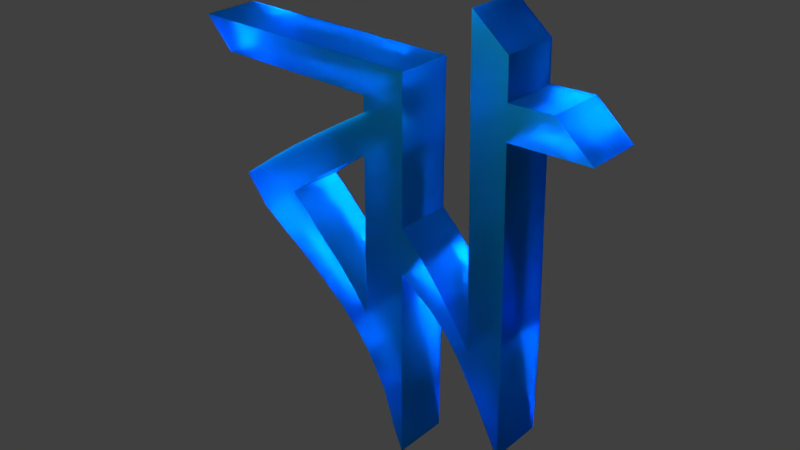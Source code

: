 # Source: b9.blend  (saved by Blender 2.79.0; exported with 4.5.12 LTS)
import bpy
from mathutils import Matrix  # noqa: F401  (used for matrix-valued properties, if any)

bpy.ops.wm.read_factory_settings(use_empty=True)
scene = bpy.context.scene
scene.name = 'Scene'

# ---- collections
col_collection_1 = bpy.data.collections.new('Collection 1'); scene.collection.children.link(col_collection_1)

# ---- materials (node trees are filled in below, after node groups)
mat_material = bpy.data.materials.new('Material')
mat_material.alpha_threshold = 0.0
mat_material.diffuse_color = (0.8, 0.3165, 0.6841, 1.0)
mat_material.roughness = 0.5
mat_material.line_color = (0.0, 0.0, 0.0, 1.0)

# ---- material node trees
mat_material.use_nodes = True; mat_material.node_tree.nodes.clear()
_N = mat_material.node_tree.nodes; _L = mat_material.node_tree.links
n0 = _N.new('ShaderNodeOutputMaterial'); n0.name = 'Material Output'; n0.location = (300, 300)
n1 = _N.new('ShaderNodeBsdfGlass'); n1.name = 'Glass BSDF'; n1.location = (10, 300)
n1.inputs[0].default_value = (0.01005, 0.4945, 0.8, 1.0)
n1.inputs[1].default_value = 0.4316
n1.inputs[2].default_value = 1.45
_L.new(n1.outputs[0], n0.inputs[0])
n0.is_active_output = True

# ---- world
world_world = bpy.data.worlds.new('World'); scene.world = world_world
world_world.color = (0.05088, 0.05088, 0.05088)
world_world.use_sun_shadow = False
world_world.sun_shadow_jitter_overblur = 0.0
world_world.cycles.sampling_method = 'MANUAL'

# ---- lights
light_lamp = bpy.data.lights.new('Lamp', 'SPOT')
light_lamp.transmission_factor = 0.0
light_lamp.cutoff_distance = 30.0
light_lamp.energy = 1e+05
light_lamp.shadow_buffer_clip_start = 1.001
light_lamp.shadow_soft_size = 0.1
light_lamp.shadow_maximum_resolution = 0.006
light_lamp.use_absolute_resolution = True
light_lamp.spot_size = 1.309

# ---- meshes
me_cube = bpy.data.meshes.new('Cube')
me_cube.from_pydata([(0.03329, 0.9681, 0.0221), (0.03329, 0.2277, 0.0221), (-1.0, 0.2277, 0.0221), (-1.0, 0.9681, 0.0221), (0.03329, 1.0, 0.7844), (0.03328, 0.2277, 1.0), (-1.0, 0.2277, 1.0), (-1.0, 1.0, 0.7844), (-1.0, 1.0, 4.622), (-1.0, 0.2277, 4.62), (0.03329, 1.0, 4.622), (0.03328, 0.2277, 4.62), (0.03328, 0.2277, 5.159), (-1.0, 0.2277, 5.159), (0.03329, 0.9879, 5.169), (-1.0, 0.9879, 5.169), (-1.0, 0.2277, 4.34), (-1.0, 1.0, 4.34), (0.03328, 0.2277, 4.34), (0.03329, 1.0, 4.34), (-1.0, 0.2277, 3.62), (-1.0, 1.0, 3.62), (0.03328, 0.2277, 3.62), (0.03329, 1.0, 3.62), (0.03329, 1.67, 3.201), (0.03329, 2.077, 3.682), (-1.0, 2.077, 3.682), (-1.0, 1.67, 3.201), (0.03329, 2.097, 2.906), (0.03329, 2.53, 3.393), (-1.0, 2.53, 3.393), (-1.0, 2.097, 2.906), (0.03329, 3.314, 2.023), (0.03329, 3.735, 2.535), (-1.0, 3.735, 2.535), (-1.0, 3.314, 2.023), (0.03329, 1.55, 0.6901), (-1.0, 1.55, 0.6901), (0.03329, 1.266, 1.106), (-1.0, 1.266, 1.106), (-1.0, 2.616, 2.511), (0.03329, 2.616, 2.511), (0.03329, 3.064, 3.027), (-1.0, 3.064, 3.027), (0.03329, 0.3802, -1.358), (0.03329, 0.2277, -1.717), (-1.0, 0.3802, -1.358), (-1.0, 0.2277, -1.717), (-1.0, 0.2277, 2.607), (-1.0, 1.0, 2.607), (0.03328, 0.2277, 2.607), (0.03329, 1.0, 2.607), (-1.0, 0.2277, 1.781), (-1.0, 1.0, 1.781), (0.03328, 0.2277, 1.781), (0.03329, 1.0, 1.781), (0.03328, -1.27, 0.08807), (0.03328, -1.111, 0.9144), (-1.0, -1.111, 0.9144), (-1.0, -1.27, 0.08807), (0.03328, -1.743, -0.8299), (0.03328, -1.743, 0.9144), (-1.0, -1.743, 0.9144), (-1.0, -1.743, -0.8299), (0.03328, -1.111, 0.9144), (-1.0, -1.111, 0.9144), (0.03328, -1.743, 0.9144), (-1.0, -1.743, 0.9144), (0.03328, -0.9939, 6.344), (-1.0, -0.9939, 6.344), (0.03328, -1.626, 5.816), (-1.0, -1.626, 5.816), (-1.0, -1.642, 5.143), (-1.0, -1.01, 5.143), (0.03328, -1.01, 5.143), (0.03328, -1.642, 5.143), (-1.0, -1.024, 4.571), (0.03328, -1.024, 4.571), (0.03328, -1.656, 4.571), (-1.0, -1.656, 4.571), (-1.0, -3.052, 4.59), (-1.0, -2.41, 5.161), (0.03328, -2.41, 5.161), (0.03328, -3.052, 4.59), (0.03329, 0.2277, -0.8782), (0.03329, 0.6191, -0.6049), (-1.0, 0.6191, -0.6049), (-1.0, 0.2277, -0.8782), (-1.0, 2.026, 1.93), (-1.0, 2.531, 1.471), (0.03329, 2.026, 1.93), (0.03329, 2.531, 1.471), (0.03329, 2.321, 2.238), (0.03329, 2.896, 1.718), (-1.0, 2.321, 2.238), (-1.0, 2.896, 1.718), (-1.0, 1.637, 1.537), (-1.0, 2.019, 1.084), (0.03329, 1.637, 1.537), (0.03329, 2.019, 1.084), (0.03329, 1.259, 0.3918), (0.03329, 1.106, 0.8923), (-1.0, 1.106, 0.8923), (-1.0, 1.259, 0.3918), (-1.0, -0.3763, 1.344), (-1.0, -0.4044, 1.917), (0.03328, -0.4044, 1.917), (0.03328, -0.3763, 1.344), (-1.0, -0.8845, 0.7462), (0.03328, -0.8845, 0.7462), (-1.0, -0.7882, 1.392), (0.03328, -0.7882, 1.392), (-1.0, -0.07432, 2.31), (0.03328, -0.07432, 2.31), (-1.0, -0.07432, 1.567), (0.03328, -0.07432, 1.567), (-1.0, -0.5757, 1.687), (0.03328, -0.5757, 1.687), (-1.0, -0.6083, 1.107), (0.03328, -0.6083, 1.107), (-1.0, 1.578, 3.993), (-1.0, 1.139, 3.538), (0.03329, 1.578, 3.993), (0.03329, 1.139, 3.538), (-1.0, 3.965, 4.673), (0.03329, 3.965, 4.673), (-1.0, 4.473, 5.219), (0.03329, 4.473, 5.219)], [], [(85, 84, 45, 44), (17, 16, 9, 8), (0, 4, 5, 1), (1, 5, 6, 2), (2, 6, 7, 3), (101, 100, 36, 38), (18, 19, 10, 11), (16, 18, 11, 9), (19, 17, 8, 10), (15, 13, 12, 14), (8, 9, 13, 15), (11, 10, 14, 12), (9, 11, 12, 13), (20, 22, 18, 16), (22, 23, 19, 18), (21, 20, 16, 17), (121, 120, 26, 27), (51, 49, 21, 23), (49, 48, 20, 21), (50, 51, 23, 22), (48, 50, 22, 20), (27, 26, 30, 31), (120, 122, 25, 26), (122, 123, 24, 25), (123, 121, 27, 24), (92, 41, 40, 94), (25, 24, 28, 29), (24, 27, 31, 28), (26, 25, 29, 30), (32, 35, 34, 33), (43, 42, 33, 34), (40, 43, 34, 35), (42, 41, 32, 33), (96, 97, 37, 39), (102, 101, 38, 39), (103, 102, 39, 37), (100, 103, 37, 36), (29, 28, 41, 42), (31, 30, 43, 40), (30, 29, 42, 43), (28, 31, 40, 41), (92, 93, 32, 41), (97, 99, 36, 37), (44, 45, 47, 46), (87, 86, 46, 47), (84, 87, 47, 45), (86, 85, 44, 46), (110, 108, 59, 58), (54, 55, 51, 50), (53, 52, 48, 49), (55, 53, 49, 51), (4, 7, 53, 55), (7, 6, 52, 53), (5, 4, 55, 54), (6, 5, 54, 52), (59, 56, 60, 63), (111, 110, 58, 57), (108, 109, 56, 59), (109, 111, 57, 56), (63, 60, 61, 62), (58, 62, 67, 65), (58, 59, 63, 62), (56, 57, 61, 60), (73, 72, 71, 69), (57, 58, 65, 64), (61, 57, 64, 66), (62, 61, 66, 67), (68, 69, 71, 70), (74, 73, 69, 68), (75, 74, 68, 70), (72, 75, 70, 71), (75, 72, 81, 82), (78, 77, 74, 75), (77, 76, 73, 74), (76, 79, 72, 73), (65, 67, 79, 76), (64, 65, 76, 77), (66, 64, 77, 78), (67, 66, 78, 79), (80, 83, 82, 81), (79, 78, 83, 80), (72, 79, 80, 81), (78, 75, 82, 83), (3, 0, 85, 86), (1, 2, 87, 84), (2, 3, 86, 87), (0, 1, 84, 85), (95, 93, 91, 89), (98, 99, 91, 90), (94, 95, 89, 88), (98, 90, 88, 96), (40, 35, 95, 94), (35, 32, 93, 95), (90, 91, 93, 92), (90, 92, 94, 88), (38, 98, 96, 39), (38, 36, 99, 98), (89, 91, 99, 97), (88, 89, 97, 96), (0, 3, 103, 100), (3, 7, 102, 103), (7, 4, 101, 102), (4, 0, 100, 101), (115, 113, 106, 107), (114, 115, 107, 104), (113, 112, 105, 106), (112, 114, 104, 105), (119, 117, 111, 109), (118, 119, 109, 108), (117, 116, 110, 111), (116, 118, 108, 110), (48, 52, 114, 112), (50, 48, 112, 113), (52, 54, 115, 114), (54, 50, 113, 115), (105, 104, 118, 116), (106, 105, 116, 117), (104, 107, 119, 118), (107, 106, 117, 119), (120, 17, 19, 122), (23, 21, 121, 123), (19, 23, 123, 122), (10, 8, 124, 125), (21, 17, 120, 121), (125, 124, 126, 127), (15, 14, 127, 126), (14, 10, 125, 127), (8, 15, 126, 124)])
me_cube.materials.append(mat_material)
me_cube.materials.append(None)
me_cube.use_remesh_preserve_volume = False
me_cube.use_remesh_preserve_attributes = False
me_cube.use_mirror_vertex_groups = False
me_cube.update()

# ---- objects
ob_cube = bpy.data.objects.new('Cube', me_cube)
ob_lamp = bpy.data.objects.new('Lamp', light_lamp)

# ---- transforms, parenting, visibility, modifiers, constraints
ob_cube.location = (0.09102, 0.5798, -1.965)
ob_cube.rotation_euler = (0.0, -0.0, 1.559)
ob_cube.lock_rotations_4d = False
ob_cube.empty_display_type = 'ARROWS'
ob_cube.lineart.crease_threshold = 0.0
ob_lamp.location = (0.9718, -7.676, 7.558)
ob_lamp.rotation_euler = (0.6503, 0.05522, 0.3409)
ob_lamp.lock_rotations_4d = False
ob_lamp.empty_display_type = 'ARROWS'
ob_lamp.color = (0.0, 0.0, 0.0, 0.0)
ob_lamp.lineart.crease_threshold = 0.0

# ---- collection membership
col_collection_1.objects.link(ob_cube)
col_collection_1.objects.link(ob_lamp)

# ---- scene / render settings (as saved in the file)
scene.frame_start = 1; scene.frame_end = 250; scene.frame_set(1)
scene.render.engine = 'CYCLES'
scene.render.resolution_percentage = 50
scene.render.dither_intensity = 0.0
scene.cycles.use_denoising = False
scene.cycles.samples = 128
scene.cycles.sampling_pattern = 'TABULATED_SOBOL'
scene.cycles.use_adaptive_sampling = False
scene.cycles.use_light_tree = False
scene.cycles.blur_glossy = 0.0
scene.cycles.sample_clamp_indirect = 0.0
scene.view_settings.view_transform = 'Standard'
bpy.context.view_layer.update()

# ---- added for rendering (the .blend has no active camera): camera
cam_auto = bpy.data.cameras.new('AutoCamera')
cam_auto.lens = 50.0
cam_auto.sensor_width = 36.0
cam_auto.clip_end = 1000.0
ob_auto_camera = bpy.data.objects.new('AutoCamera', cam_auto)
scene.collection.objects.link(ob_auto_camera)
ob_auto_camera.location = (9.63775, -12.2106, 8.55888)
ob_auto_camera.rotation_euler = (1.09748, -7.21219e-08, 0.694738)
scene.camera = ob_auto_camera
bpy.context.view_layer.update()
